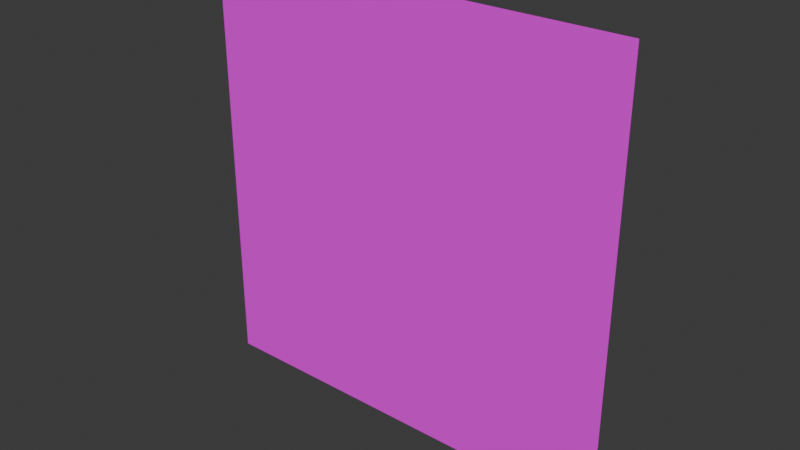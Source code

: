 # Source: game_bkg.blend  (saved by Blender 5.1.29; exported with 4.5.12 LTS)
import bpy
from mathutils import Matrix  # noqa: F401  (used for matrix-valued properties, if any)

bpy.ops.wm.read_factory_settings(use_empty=True)
scene = bpy.context.scene
scene.name = 'Scene'

# ---- collections
col_collection = bpy.data.collections.new('Collection'); scene.collection.children.link(col_collection)

# ---- images (referenced by path relative to the original .blend; pixels are not part of the script)
import os
ASSET_DIR = os.environ.get("B2B_ASSET_DIR", "")  # directory of the original .blend (textures are referenced by path, not embedded)
HERE = os.path.dirname(os.path.abspath(__file__))  # packed textures are extracted next to this script under _unpacked/

def load_image(name, relpath, width, height, colorspace="sRGB"):
    """Load a texture the original file referenced (path relative to the .blend, or extracted next to this script)."""
    p = next((c for c in (os.path.join(HERE, relpath), os.path.join(ASSET_DIR, relpath)) if relpath and os.path.exists(c)), "")
    if p:
        img = bpy.data.images.load(p, check_existing=True)
        img.name = name
    else:  # same state as the original file: an image datablock whose file is absent (Cycles renders it pink)
        img = bpy.data.images.new(name, width, height)
        img.source = "FILE"
        img.filepath = "//" + (relpath or name)
    img.colorspace_settings.name = colorspace
    return img
img_game_bkg_jpg_001 = load_image('game_bkg.jpg.001', 'game_bkg.jpg', 1024, 1024, 'sRGB')

# ---- materials (node trees are filled in below, after node groups)
mat_matbkg1 = bpy.data.materials.new('matBkg1')

# ---- material node trees
mat_matbkg1.use_nodes = True; mat_matbkg1.node_tree.nodes.clear()
_N = mat_matbkg1.node_tree.nodes; _L = mat_matbkg1.node_tree.links
n0 = _N.new('ShaderNodeBsdfPrincipled'); n0.name = 'Principled BSDF'; n0.location = (-200, 100)
n1 = _N.new('ShaderNodeOutputMaterial'); n1.name = 'Material Output'; n1.location = (200, 100)
n2 = _N.new('ShaderNodeTexImage'); n2.name = 'Image Texture'; n2.location = (-490, 80)
n2.image = img_game_bkg_jpg_001
_L.new(n0.outputs[0], n1.inputs[0])
_L.new(n2.outputs[0], n0.inputs[0])
n1.is_active_output = True

# ---- world
world_world = bpy.data.worlds.new('World'); scene.world = world_world
world_world.use_nodes = True; world_world.node_tree.nodes.clear()
_N = world_world.node_tree.nodes; _L = world_world.node_tree.links
n0 = _N.new('ShaderNodeOutputWorld'); n0.name = 'World Output'; n0.location = (200, 100)
n1 = _N.new('ShaderNodeBackground'); n1.name = 'Background'; n1.location = (-200, 100)
n1.inputs[0].default_value = (0.05088, 0.05088, 0.05088, 1.0)
_L.new(n1.outputs[0], n0.inputs[0])
n0.is_active_output = True
world_world.color = (0.05088, 0.05088, 0.05088)
world_world.sun_shadow_jitter_overblur = 0.0

# ---- meshes
me_plane = bpy.data.meshes.new('Plane')
me_plane.from_pydata([(-10.0, -10.0, 0.0), (10.0, -10.0, 0.0), (-10.0, 10.0, 0.0), (10.0, 10.0, 0.0)], [], [(0, 1, 3, 2)])
_uv = me_plane.uv_layers.new(name='UVMap')
_uv.uv.foreach_set('vector', [0.0, 0.0, 1.0, 0.0, 1.0, 1.0, 0.0, 1.0])
me_plane.materials.append(mat_matbkg1)
me_plane.update()

# ---- objects
ob_plane = bpy.data.objects.new('Plane', me_plane)

# ---- transforms, parenting, visibility, modifiers, constraints
ob_plane.location = (0.0, 0.0, 0.0)
ob_plane.rotation_euler = (1.571, -0.0, 0.0)

# ---- collection membership
col_collection.objects.link(ob_plane)

# ---- scene / render settings (as saved in the file)
scene.frame_start = 1; scene.frame_end = 250; scene.frame_set(1)
scene.render.engine = 'BLENDER_EEVEE_NEXT'
scene.render.bake_bias = 0.0
scene.render.bake_samples = 0
scene.cycles.sampling_pattern = 'TABULATED_SOBOL'
scene.eevee.use_volume_custom_range = False
bpy.context.view_layer.update()

# ---- added for rendering (the .blend has no active camera and no usable light): camera, sun
cam_auto = bpy.data.cameras.new('AutoCamera')
cam_auto.lens = 50.0
cam_auto.sensor_width = 36.0
cam_auto.clip_end = 1000.0
ob_auto_camera = bpy.data.objects.new('AutoCamera', cam_auto)
scene.collection.objects.link(ob_auto_camera)
ob_auto_camera.location = (26.1693, -31.4032, 20.9354)
ob_auto_camera.rotation_euler = (1.09748, -7.21219e-08, 0.694738)
scene.camera = ob_auto_camera
light_auto_sun = bpy.data.lights.new('AutoSun', 'SUN')
light_auto_sun.energy = 3.0
light_auto_sun.angle = 0.0523599
ob_auto_sun = bpy.data.objects.new('AutoSun', light_auto_sun)
scene.collection.objects.link(ob_auto_sun)
ob_auto_sun.rotation_euler = (0.872665, 0.174533, 0.523599)
bpy.context.view_layer.update()
